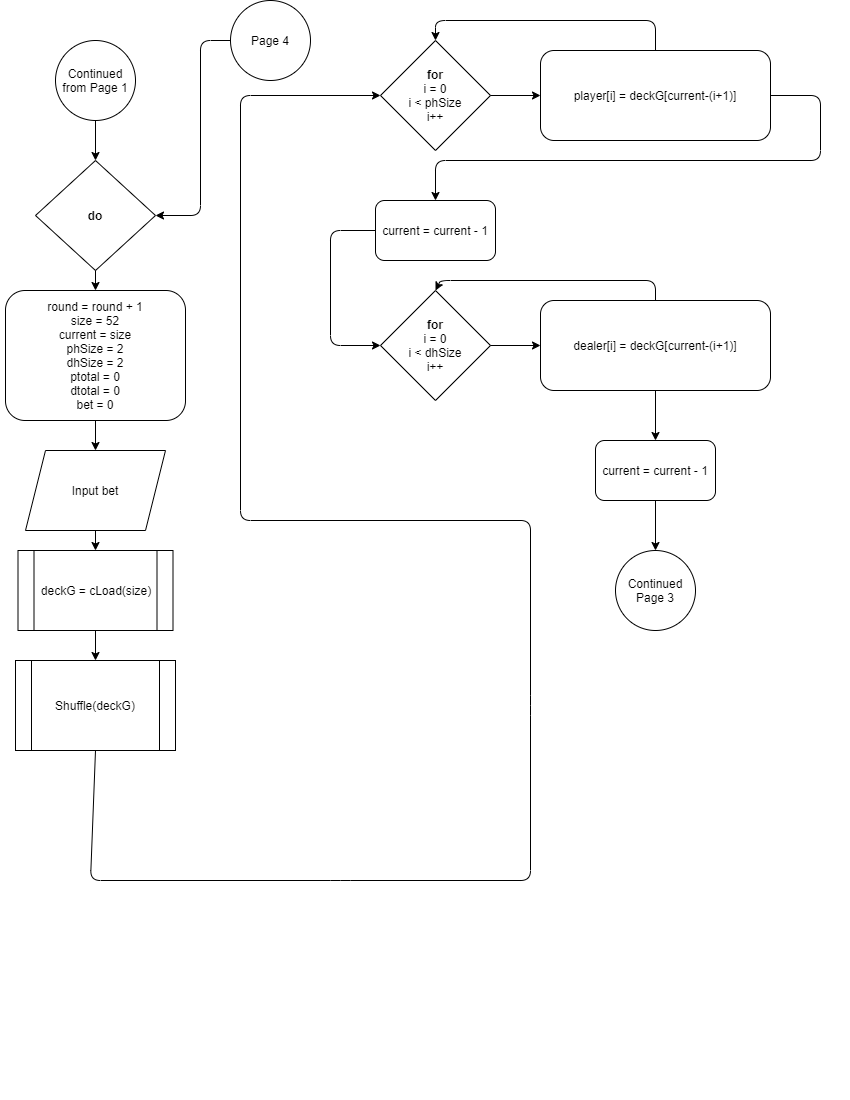

The diagram above was exported from draw.io. Its source (the exported page's mxGraphModel, read from the mxfile embedded in the PNG):
<mxGraphModel dx="1422" dy="737" grid="1" gridSize="10" guides="1" tooltips="1" connect="1" arrows="1" fold="1" page="1" pageScale="1" pageWidth="850" pageHeight="1100" math="0" shadow="0">
  <root>
    <mxCell id="i_2cOPUVEdePFE4eBysh-0" />
    <mxCell id="i_2cOPUVEdePFE4eBysh-1" parent="i_2cOPUVEdePFE4eBysh-0" />
    <mxCell id="Djcp1nrhRXeAziwwf4fA-0" value="Continued&lt;br&gt;from Page 1" style="ellipse;whiteSpace=wrap;html=1;aspect=fixed;" parent="i_2cOPUVEdePFE4eBysh-1" vertex="1">
      <mxGeometry x="55" y="40" width="80" height="80" as="geometry" />
    </mxCell>
    <mxCell id="Djcp1nrhRXeAziwwf4fA-1" value="&lt;b&gt;do&lt;/b&gt;" style="rhombus;whiteSpace=wrap;html=1;" parent="i_2cOPUVEdePFE4eBysh-1" vertex="1">
      <mxGeometry x="35" y="160" width="120" height="110" as="geometry" />
    </mxCell>
    <mxCell id="VEewcaKJXz1Qk5iJjVph-0" value="&lt;span&gt;round = round + 1&lt;/span&gt;&lt;br&gt;&lt;span&gt;size = 52&lt;/span&gt;&lt;br&gt;&lt;span&gt;current = size&lt;/span&gt;&lt;br&gt;&lt;span&gt;phSize = 2&lt;/span&gt;&lt;br&gt;&lt;span&gt;dhSize = 2&lt;/span&gt;&lt;br&gt;&lt;span&gt;ptotal = 0&lt;/span&gt;&lt;br&gt;&lt;span&gt;dtotal = 0&lt;/span&gt;&lt;br&gt;&lt;span&gt;bet = 0&lt;/span&gt;" style="rounded=1;whiteSpace=wrap;html=1;" parent="i_2cOPUVEdePFE4eBysh-1" vertex="1">
      <mxGeometry x="5" y="290" width="180" height="130" as="geometry" />
    </mxCell>
    <mxCell id="VEewcaKJXz1Qk5iJjVph-1" value="Input bet" style="shape=parallelogram;perimeter=parallelogramPerimeter;whiteSpace=wrap;html=1;fixedSize=1;" parent="i_2cOPUVEdePFE4eBysh-1" vertex="1">
      <mxGeometry x="25" y="450" width="140" height="80" as="geometry" />
    </mxCell>
    <mxCell id="VEewcaKJXz1Qk5iJjVph-2" value="deckG = cLoad(size)" style="shape=process;whiteSpace=wrap;html=1;backgroundOutline=1;" parent="i_2cOPUVEdePFE4eBysh-1" vertex="1">
      <mxGeometry x="17.5" y="550" width="155" height="80" as="geometry" />
    </mxCell>
    <mxCell id="VEewcaKJXz1Qk5iJjVph-3" value="Shuffle(deckG)" style="shape=process;whiteSpace=wrap;html=1;backgroundOutline=1;" parent="i_2cOPUVEdePFE4eBysh-1" vertex="1">
      <mxGeometry x="15" y="660" width="160" height="90" as="geometry" />
    </mxCell>
    <mxCell id="VEewcaKJXz1Qk5iJjVph-4" value="&lt;b&gt;for&lt;/b&gt;&lt;br&gt;i = 0&lt;br&gt;i &amp;lt; phSize&lt;br&gt;i++" style="rhombus;whiteSpace=wrap;html=1;" parent="i_2cOPUVEdePFE4eBysh-1" vertex="1">
      <mxGeometry x="380" y="40" width="110" height="110" as="geometry" />
    </mxCell>
    <mxCell id="VEewcaKJXz1Qk5iJjVph-5" value="player[i] = deckG[current-(i+1)]" style="rounded=1;whiteSpace=wrap;html=1;" parent="i_2cOPUVEdePFE4eBysh-1" vertex="1">
      <mxGeometry x="540" y="50" width="230" height="90" as="geometry" />
    </mxCell>
    <mxCell id="VEewcaKJXz1Qk5iJjVph-6" value="" style="endArrow=classic;html=1;exitX=0.5;exitY=0;exitDx=0;exitDy=0;entryX=0.5;entryY=0;entryDx=0;entryDy=0;" parent="i_2cOPUVEdePFE4eBysh-1" source="VEewcaKJXz1Qk5iJjVph-5" target="VEewcaKJXz1Qk5iJjVph-4" edge="1">
      <mxGeometry width="50" height="50" relative="1" as="geometry">
        <mxPoint x="400" y="310" as="sourcePoint" />
        <mxPoint x="450" y="260" as="targetPoint" />
        <Array as="points">
          <mxPoint x="655" y="20" />
          <mxPoint x="435" y="20" />
        </Array>
      </mxGeometry>
    </mxCell>
    <mxCell id="VEewcaKJXz1Qk5iJjVph-7" value="" style="endArrow=classic;html=1;exitX=1;exitY=0.5;exitDx=0;exitDy=0;entryX=0;entryY=0.5;entryDx=0;entryDy=0;" parent="i_2cOPUVEdePFE4eBysh-1" source="VEewcaKJXz1Qk5iJjVph-4" target="VEewcaKJXz1Qk5iJjVph-5" edge="1">
      <mxGeometry width="50" height="50" relative="1" as="geometry">
        <mxPoint x="400" y="310" as="sourcePoint" />
        <mxPoint x="450" y="260" as="targetPoint" />
      </mxGeometry>
    </mxCell>
    <mxCell id="VEewcaKJXz1Qk5iJjVph-8" value="current = current - 1" style="rounded=1;whiteSpace=wrap;html=1;" parent="i_2cOPUVEdePFE4eBysh-1" vertex="1">
      <mxGeometry x="375" y="200" width="120" height="60" as="geometry" />
    </mxCell>
    <mxCell id="VEewcaKJXz1Qk5iJjVph-9" value="" style="endArrow=classic;html=1;exitX=1;exitY=0.5;exitDx=0;exitDy=0;entryX=0.5;entryY=0;entryDx=0;entryDy=0;" parent="i_2cOPUVEdePFE4eBysh-1" source="VEewcaKJXz1Qk5iJjVph-5" target="VEewcaKJXz1Qk5iJjVph-8" edge="1">
      <mxGeometry width="50" height="50" relative="1" as="geometry">
        <mxPoint x="400" y="410" as="sourcePoint" />
        <mxPoint x="450" y="360" as="targetPoint" />
        <Array as="points">
          <mxPoint x="820" y="95" />
          <mxPoint x="820" y="160" />
          <mxPoint x="435" y="160" />
        </Array>
      </mxGeometry>
    </mxCell>
    <mxCell id="VEewcaKJXz1Qk5iJjVph-10" value="" style="endArrow=classic;html=1;exitX=0.5;exitY=1;exitDx=0;exitDy=0;entryX=0;entryY=0.5;entryDx=0;entryDy=0;" parent="i_2cOPUVEdePFE4eBysh-1" source="VEewcaKJXz1Qk5iJjVph-3" target="VEewcaKJXz1Qk5iJjVph-4" edge="1">
      <mxGeometry width="50" height="50" relative="1" as="geometry">
        <mxPoint x="400" y="610" as="sourcePoint" />
        <mxPoint x="450" y="560" as="targetPoint" />
        <Array as="points">
          <mxPoint x="90" y="880" />
          <mxPoint x="340" y="880" />
          <mxPoint x="530" y="880" />
          <mxPoint x="530" y="705" />
          <mxPoint x="530" y="520" />
          <mxPoint x="240" y="520" />
          <mxPoint x="240" y="95" />
        </Array>
      </mxGeometry>
    </mxCell>
    <mxCell id="VEewcaKJXz1Qk5iJjVph-11" value="&lt;b&gt;for&lt;/b&gt;&lt;br&gt;i = 0&lt;br&gt;i &amp;lt; dhSize&lt;br&gt;i++" style="rhombus;whiteSpace=wrap;html=1;" parent="i_2cOPUVEdePFE4eBysh-1" vertex="1">
      <mxGeometry x="380" y="290" width="110" height="110" as="geometry" />
    </mxCell>
    <mxCell id="VEewcaKJXz1Qk5iJjVph-13" value="" style="endArrow=classic;html=1;exitX=0;exitY=0.5;exitDx=0;exitDy=0;entryX=0;entryY=0.5;entryDx=0;entryDy=0;" parent="i_2cOPUVEdePFE4eBysh-1" source="VEewcaKJXz1Qk5iJjVph-8" target="VEewcaKJXz1Qk5iJjVph-11" edge="1">
      <mxGeometry width="50" height="50" relative="1" as="geometry">
        <mxPoint x="400" y="410" as="sourcePoint" />
        <mxPoint x="450" y="360" as="targetPoint" />
        <Array as="points">
          <mxPoint x="330" y="230" />
          <mxPoint x="330" y="345" />
        </Array>
      </mxGeometry>
    </mxCell>
    <mxCell id="VEewcaKJXz1Qk5iJjVph-14" value="dealer[i] = deckG[current-(i+1)]" style="rounded=1;whiteSpace=wrap;html=1;" parent="i_2cOPUVEdePFE4eBysh-1" vertex="1">
      <mxGeometry x="540" y="300" width="230" height="90" as="geometry" />
    </mxCell>
    <mxCell id="VEewcaKJXz1Qk5iJjVph-15" value="" style="endArrow=classic;html=1;exitX=0.5;exitY=0;exitDx=0;exitDy=0;entryX=0.5;entryY=0;entryDx=0;entryDy=0;" parent="i_2cOPUVEdePFE4eBysh-1" source="VEewcaKJXz1Qk5iJjVph-14" target="VEewcaKJXz1Qk5iJjVph-11" edge="1">
      <mxGeometry width="50" height="50" relative="1" as="geometry">
        <mxPoint x="400" y="410" as="sourcePoint" />
        <mxPoint x="450" y="360" as="targetPoint" />
        <Array as="points">
          <mxPoint x="655" y="280" />
          <mxPoint x="440" y="280" />
        </Array>
      </mxGeometry>
    </mxCell>
    <mxCell id="VEewcaKJXz1Qk5iJjVph-16" value="" style="endArrow=classic;html=1;exitX=1;exitY=0.5;exitDx=0;exitDy=0;entryX=0;entryY=0.5;entryDx=0;entryDy=0;" parent="i_2cOPUVEdePFE4eBysh-1" source="VEewcaKJXz1Qk5iJjVph-11" target="VEewcaKJXz1Qk5iJjVph-14" edge="1">
      <mxGeometry width="50" height="50" relative="1" as="geometry">
        <mxPoint x="400" y="410" as="sourcePoint" />
        <mxPoint x="450" y="360" as="targetPoint" />
      </mxGeometry>
    </mxCell>
    <mxCell id="VEewcaKJXz1Qk5iJjVph-17" value="current = current - 1" style="rounded=1;whiteSpace=wrap;html=1;" parent="i_2cOPUVEdePFE4eBysh-1" vertex="1">
      <mxGeometry x="595" y="440" width="120" height="60" as="geometry" />
    </mxCell>
    <mxCell id="VEewcaKJXz1Qk5iJjVph-18" value="" style="endArrow=classic;html=1;exitX=0.5;exitY=1;exitDx=0;exitDy=0;entryX=0.5;entryY=0;entryDx=0;entryDy=0;" parent="i_2cOPUVEdePFE4eBysh-1" source="VEewcaKJXz1Qk5iJjVph-14" target="VEewcaKJXz1Qk5iJjVph-17" edge="1">
      <mxGeometry width="50" height="50" relative="1" as="geometry">
        <mxPoint x="400" y="310" as="sourcePoint" />
        <mxPoint x="450" y="260" as="targetPoint" />
      </mxGeometry>
    </mxCell>
    <mxCell id="LR33wRupBLxFCZo2wD8Y-0" value="Continued&lt;br&gt;Page 3" style="ellipse;whiteSpace=wrap;html=1;aspect=fixed;" parent="i_2cOPUVEdePFE4eBysh-1" vertex="1">
      <mxGeometry x="615" y="550" width="80" height="80" as="geometry" />
    </mxCell>
    <mxCell id="t3I2Gl5xalksyThGOMuc-0" value="" style="endArrow=classic;html=1;exitX=0.5;exitY=1;exitDx=0;exitDy=0;entryX=0.5;entryY=0;entryDx=0;entryDy=0;" parent="i_2cOPUVEdePFE4eBysh-1" source="Djcp1nrhRXeAziwwf4fA-0" target="Djcp1nrhRXeAziwwf4fA-1" edge="1">
      <mxGeometry width="50" height="50" relative="1" as="geometry">
        <mxPoint x="400" y="310" as="sourcePoint" />
        <mxPoint x="450" y="260" as="targetPoint" />
      </mxGeometry>
    </mxCell>
    <mxCell id="t3I2Gl5xalksyThGOMuc-1" value="" style="endArrow=classic;html=1;exitX=0.5;exitY=1;exitDx=0;exitDy=0;entryX=0.5;entryY=0;entryDx=0;entryDy=0;" parent="i_2cOPUVEdePFE4eBysh-1" source="Djcp1nrhRXeAziwwf4fA-1" target="VEewcaKJXz1Qk5iJjVph-0" edge="1">
      <mxGeometry width="50" height="50" relative="1" as="geometry">
        <mxPoint x="400" y="310" as="sourcePoint" />
        <mxPoint x="450" y="260" as="targetPoint" />
      </mxGeometry>
    </mxCell>
    <mxCell id="t3I2Gl5xalksyThGOMuc-2" value="" style="endArrow=classic;html=1;exitX=0.5;exitY=1;exitDx=0;exitDy=0;entryX=0.5;entryY=0;entryDx=0;entryDy=0;" parent="i_2cOPUVEdePFE4eBysh-1" source="VEewcaKJXz1Qk5iJjVph-0" target="VEewcaKJXz1Qk5iJjVph-1" edge="1">
      <mxGeometry width="50" height="50" relative="1" as="geometry">
        <mxPoint x="400" y="510" as="sourcePoint" />
        <mxPoint x="450" y="460" as="targetPoint" />
      </mxGeometry>
    </mxCell>
    <mxCell id="t3I2Gl5xalksyThGOMuc-3" value="" style="endArrow=classic;html=1;exitX=0.5;exitY=1;exitDx=0;exitDy=0;entryX=0.5;entryY=0;entryDx=0;entryDy=0;" parent="i_2cOPUVEdePFE4eBysh-1" source="VEewcaKJXz1Qk5iJjVph-1" target="VEewcaKJXz1Qk5iJjVph-2" edge="1">
      <mxGeometry width="50" height="50" relative="1" as="geometry">
        <mxPoint x="400" y="510" as="sourcePoint" />
        <mxPoint x="450" y="460" as="targetPoint" />
      </mxGeometry>
    </mxCell>
    <mxCell id="t3I2Gl5xalksyThGOMuc-4" value="" style="endArrow=classic;html=1;exitX=0.5;exitY=1;exitDx=0;exitDy=0;" parent="i_2cOPUVEdePFE4eBysh-1" source="VEewcaKJXz1Qk5iJjVph-2" edge="1">
      <mxGeometry width="50" height="50" relative="1" as="geometry">
        <mxPoint x="400" y="510" as="sourcePoint" />
        <mxPoint x="95" y="660" as="targetPoint" />
      </mxGeometry>
    </mxCell>
    <mxCell id="-6mMHT7Gy3gzsRFLs-b4-0" value="" style="endArrow=classic;html=1;exitX=0.5;exitY=1;exitDx=0;exitDy=0;entryX=0.5;entryY=0;entryDx=0;entryDy=0;" parent="i_2cOPUVEdePFE4eBysh-1" source="VEewcaKJXz1Qk5iJjVph-17" target="LR33wRupBLxFCZo2wD8Y-0" edge="1">
      <mxGeometry width="50" height="50" relative="1" as="geometry">
        <mxPoint x="400" y="410" as="sourcePoint" />
        <mxPoint x="450" y="360" as="targetPoint" />
      </mxGeometry>
    </mxCell>
    <mxCell id="Zv7zp45Sfd5nW14ShCwu-0" value="Page 4" style="ellipse;whiteSpace=wrap;html=1;aspect=fixed;" parent="i_2cOPUVEdePFE4eBysh-1" vertex="1">
      <mxGeometry x="230" width="80" height="80" as="geometry" />
    </mxCell>
    <mxCell id="Zv7zp45Sfd5nW14ShCwu-1" value="" style="endArrow=classic;html=1;exitX=0;exitY=0.5;exitDx=0;exitDy=0;entryX=1;entryY=0.5;entryDx=0;entryDy=0;" parent="i_2cOPUVEdePFE4eBysh-1" source="Zv7zp45Sfd5nW14ShCwu-0" target="Djcp1nrhRXeAziwwf4fA-1" edge="1">
      <mxGeometry width="50" height="50" relative="1" as="geometry">
        <mxPoint x="400" y="410" as="sourcePoint" />
        <mxPoint x="450" y="360" as="targetPoint" />
        <Array as="points">
          <mxPoint x="200" y="40" />
          <mxPoint x="200" y="215" />
        </Array>
      </mxGeometry>
    </mxCell>
  </root>
</mxGraphModel>